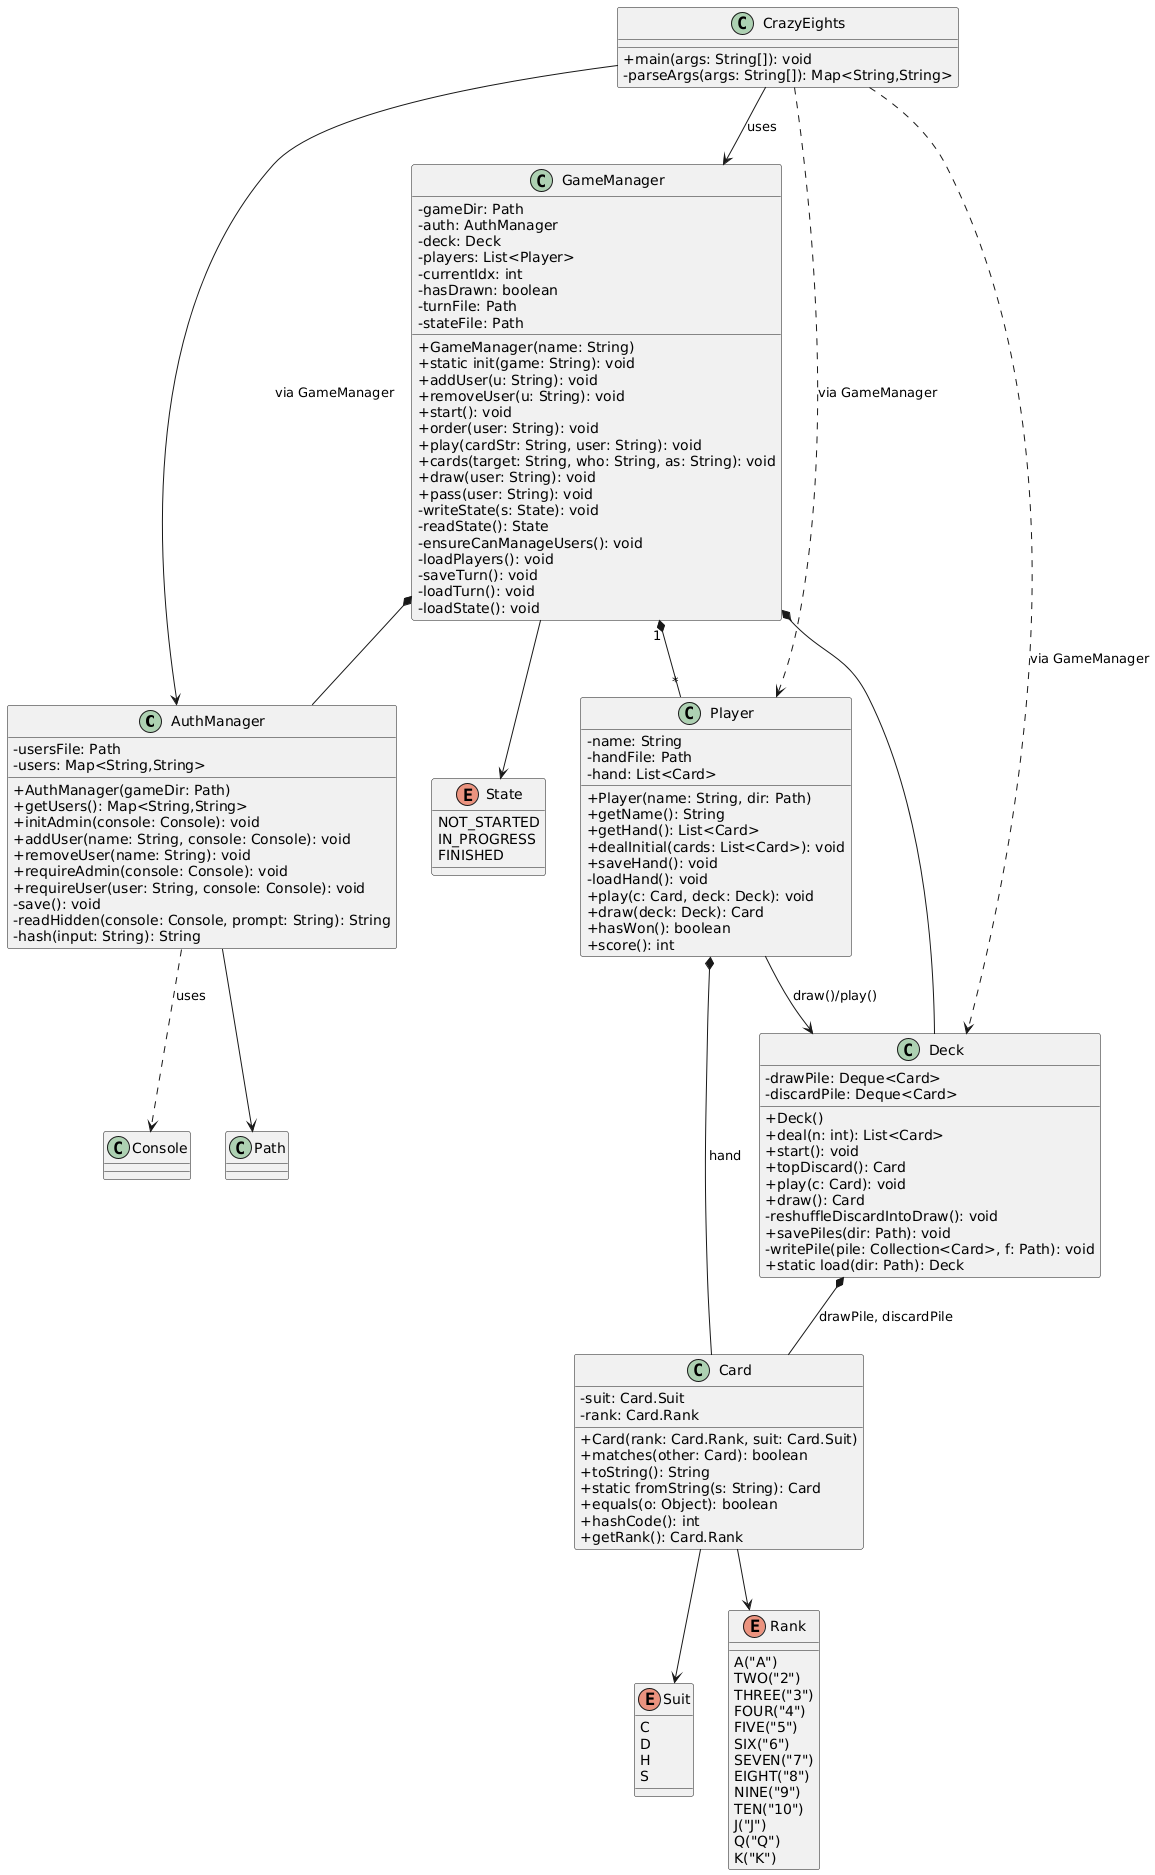

The diagram above was rendered by PlantUML. Its source (embedded in the PNG):
@startuml
skinparam classAttributeIconSize 0

class AuthManager {
    - usersFile: Path
    - users: Map<String,String>
    + AuthManager(gameDir: Path)
    + getUsers(): Map<String,String>
    + initAdmin(console: Console): void
    + addUser(name: String, console: Console): void
    + removeUser(name: String): void
    + requireAdmin(console: Console): void
    + requireUser(user: String, console: Console): void
    - save(): void
    - readHidden(console: Console, prompt: String): String
    - hash(input: String): String
}

class Card {
    - suit: Card.Suit
    - rank: Card.Rank
    + Card(rank: Card.Rank, suit: Card.Suit)
    + matches(other: Card): boolean
    + toString(): String
    + static fromString(s: String): Card
    + equals(o: Object): boolean
    + hashCode(): int
    + getRank(): Card.Rank
  }

  enum Suit {
    C
    D
    H
    S
  }

  enum Rank {
    A("A")
    TWO("2")
    THREE("3")
    FOUR("4")
    FIVE("5")
    SIX("6")
    SEVEN("7")
    EIGHT("8")
    NINE("9")
    TEN("10")
    J("J")
    Q("Q")
    K("K")
  }

 class Deck {
    - drawPile: Deque<Card>
    - discardPile: Deque<Card>
    + Deck()
    + deal(n: int): List<Card>
    + start(): void
    + topDiscard(): Card
    + play(c: Card): void
    + draw(): Card
    - reshuffleDiscardIntoDraw(): void
    + savePiles(dir: Path): void
    - writePile(pile: Collection<Card>, f: Path): void
    + static load(dir: Path): Deck
  }

  class Player {
    - name: String
    - handFile: Path
    - hand: List<Card>
    + Player(name: String, dir: Path)
    + getName(): String
    + getHand(): List<Card>
    + dealInitial(cards: List<Card>): void
    + saveHand(): void
    - loadHand(): void
    + play(c: Card, deck: Deck): void
    + draw(deck: Deck): Card
    + hasWon(): boolean
    + score(): int
  }

  class GameManager {
    - gameDir: Path
    - auth: AuthManager
    - deck: Deck
    - players: List<Player>
    - currentIdx: int
    - hasDrawn: boolean
    - turnFile: Path
    - stateFile: Path
    + GameManager(name: String)
    + static init(game: String): void
    + addUser(u: String): void
    + removeUser(u: String): void
    + start(): void
    + order(user: String): void
    + play(cardStr: String, user: String): void
    + cards(target: String, who: String, as: String): void
    + draw(user: String): void
    + pass(user: String): void
    - writeState(s: State): void
    - readState(): State
    - ensureCanManageUsers(): void
    - loadPlayers(): void
    - saveTurn(): void
    - loadTurn(): void
    - loadState(): void
  }

  enum State {
    NOT_STARTED
    IN_PROGRESS
    FINISHED
  }

  class CrazyEights {
    + main(args: String[]): void
    - parseArgs(args: String[]): Map<String,String>
  }

' Associations & Dependencies
AuthManager ..> Console : uses
AuthManager --> Path
GameManager *-- AuthManager
GameManager *-- Deck
GameManager "1" *-- "*" Player
GameManager --> State
Deck *-- Card : drawPile, discardPile
Player *-- Card : hand
Player --> Deck : draw()/play()
CrazyEights --> GameManager : uses
CrazyEights --> AuthManager : via GameManager
CrazyEights ..> Deck : via GameManager
CrazyEights ..> Player : via GameManager
Card --> Suit
Card --> Rank
@enduml